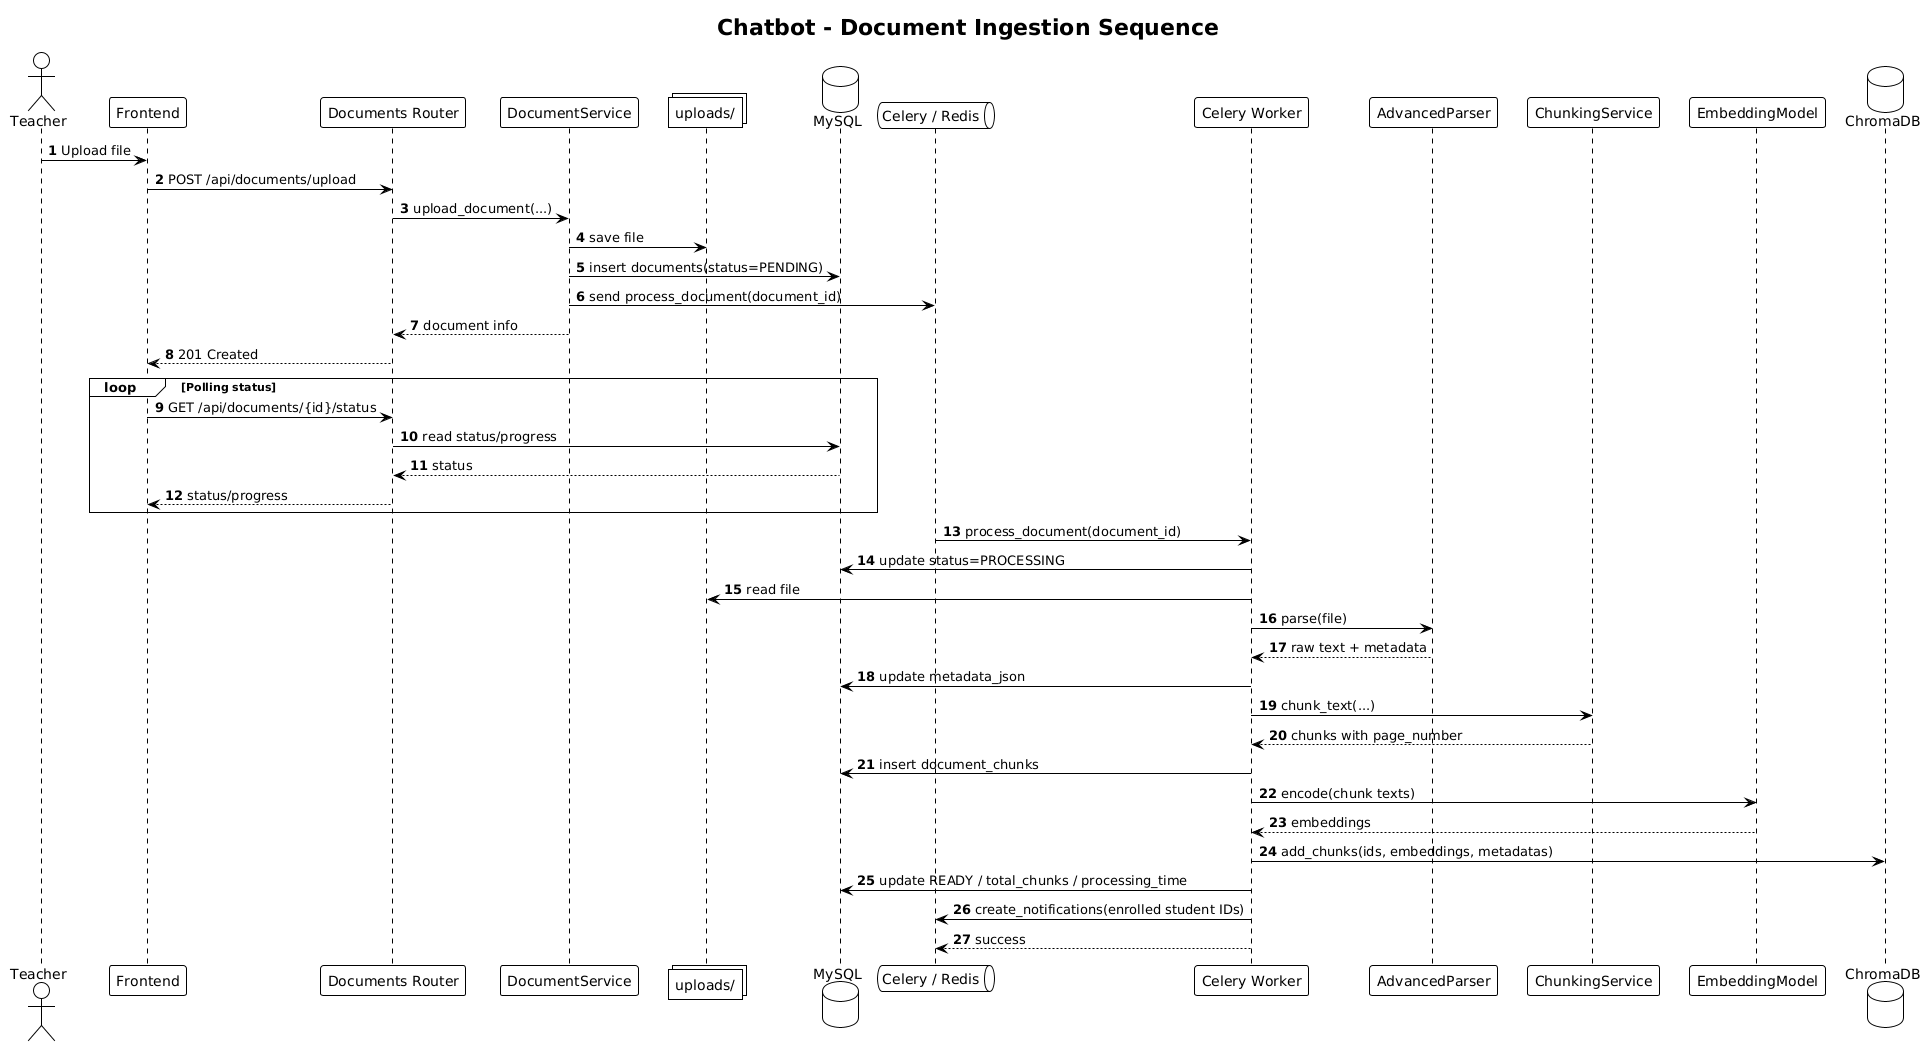

The diagram above was rendered by PlantUML. Its source (embedded in the PNG):
@startuml chatbot_sequence_document
!theme plain
title Chatbot - Document Ingestion Sequence
autonumber

actor Teacher
participant Frontend
participant "Documents Router" as Router
participant DocumentService
collections "uploads/" as Uploads
database MySQL
queue "Celery / Redis" as Queue
participant "Celery Worker" as Worker
participant AdvancedParser
participant ChunkingService as Chunker
participant EmbeddingModel as Embed
database ChromaDB as Chroma

Teacher -> Frontend: Upload file
Frontend -> Router: POST /api/documents/upload
Router -> DocumentService: upload_document(...)
DocumentService -> Uploads: save file
DocumentService -> MySQL: insert documents(status=PENDING)
DocumentService -> Queue: send process_document(document_id)
DocumentService --> Router: document info
Router --> Frontend: 201 Created

loop Polling status
  Frontend -> Router: GET /api/documents/{id}/status
  Router -> MySQL: read status/progress
  MySQL --> Router: status
  Router --> Frontend: status/progress
end

Queue -> Worker: process_document(document_id)
Worker -> MySQL: update status=PROCESSING
Worker -> Uploads: read file
Worker -> AdvancedParser: parse(file)
AdvancedParser --> Worker: raw text + metadata
Worker -> MySQL: update metadata_json
Worker -> Chunker: chunk_text(...)
Chunker --> Worker: chunks with page_number
Worker -> MySQL: insert document_chunks
Worker -> Embed: encode(chunk texts)
Embed --> Worker: embeddings
Worker -> Chroma: add_chunks(ids, embeddings, metadatas)
Worker -> MySQL: update READY / total_chunks / processing_time
Worker -> Queue: create_notifications(enrolled student IDs)
Worker --> Queue: success

@enduml